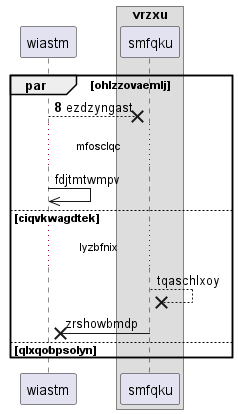

The diagram above was rendered by PlantUML. Its source (embedded in the PNG):
@startuml
participant wiastm as 0
box "vrzxu"
participant smfqku as 1
end box
autonumber 8 10
par ohlzzovaemlj
0 -->x 1: ezdzyngast
autonumber stop
...mfosclqc...
0 ->> 0: fdjtmtwmpv
else ciqvkwagdtek
...lyzbfnix...
1 -->x 1: tqaschlxoy
1 ->x 0: zrshowbmdp
autonumber resume
else qlxqobpsolyn
end
@enduml